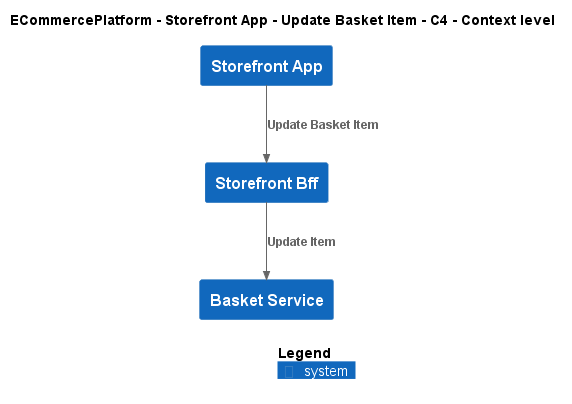

The diagram above was rendered by PlantUML. Its source (embedded in the PNG):
@startuml
!include ..\..\..\..\..\.c4s\C4_Context.puml

AddElementTag("c4interflow:lifecycle:new", $bgColor=green, $fontColor=#ffffff, $borderColor=green, $shadowing="False")
AddElementTag("c4interflow:lifecycle:changed", $bgColor=orange, $fontColor=#ffffff, $borderColor=orange, $shadowing="False")
AddElementTag("c4interflow:lifecycle:removed", $bgColor=red, $fontColor=#ffffff, $borderColor=red, $shadowing="False")

AddRelTag("c4interflow:lifecycle:new", $textColor=green, $lineColor=green)
AddRelTag("c4interflow:lifecycle:changed", $textColor=orange, $lineColor=orange)
AddRelTag("c4interflow:lifecycle:removed", $textColor=red, $lineColor=red)

SHOW_PERSON_PORTRAIT()
LAYOUT_TOP_DOWN()

skinparam linetype polyline

title ECommercePlatform - Storefront App - Update Basket Item - C4 - Context level

System(ECommercePlatform.SoftwareSystems.StorefrontApp, "Storefront App", "")
System(ECommercePlatform.SoftwareSystems.StorefrontBff, "Storefront Bff", "")
System(ECommercePlatform.SoftwareSystems.BasketService, "Basket Service", "")

Rel(ECommercePlatform.SoftwareSystems.StorefrontApp, ECommercePlatform.SoftwareSystems.StorefrontBff, "Update Basket Item")
Rel(ECommercePlatform.SoftwareSystems.StorefrontBff, ECommercePlatform.SoftwareSystems.BasketService, "Update Item")


SHOW_LEGEND()
@enduml